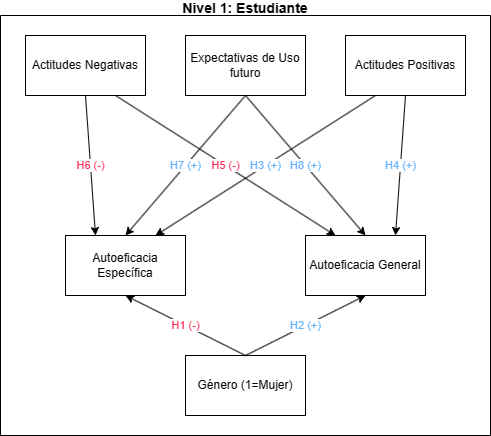

The diagram above was exported from draw.io. Its source (the exported page's mxGraphModel, read from the mxfile embedded in the PNG):
<mxGraphModel dx="781" dy="612" grid="1" gridSize="10" guides="1" tooltips="1" connect="1" arrows="1" fold="1" page="1" pageScale="1" pageWidth="827" pageHeight="1169" math="0" shadow="0">
  <root>
    <mxCell id="0" />
    <mxCell id="1" parent="0" />
    <mxCell id="nlO1H17NajDX5ECu9Y3T-1" value="Género (1=Mujer)" style="rounded=0;whiteSpace=wrap;html=1;" vertex="1" parent="1">
      <mxGeometry x="320" y="660" width="120" height="60" as="geometry" />
    </mxCell>
    <mxCell id="nlO1H17NajDX5ECu9Y3T-2" value="Autoeficacia General" style="rounded=0;whiteSpace=wrap;html=1;" vertex="1" parent="1">
      <mxGeometry x="440" y="540" width="120" height="60" as="geometry" />
    </mxCell>
    <mxCell id="nlO1H17NajDX5ECu9Y3T-3" value="&lt;font color=&quot;#66b2ff&quot;&gt;&amp;nbsp;H2 (+)&amp;nbsp;&lt;/font&gt;" style="endArrow=classic;html=1;rounded=0;exitX=0.5;exitY=0;exitDx=0;exitDy=0;entryX=0.5;entryY=1;entryDx=0;entryDy=0;" edge="1" parent="1" source="nlO1H17NajDX5ECu9Y3T-1" target="nlO1H17NajDX5ECu9Y3T-2">
      <mxGeometry width="50" height="50" relative="1" as="geometry">
        <mxPoint x="330" y="420" as="sourcePoint" />
        <mxPoint x="500" y="610" as="targetPoint" />
      </mxGeometry>
    </mxCell>
    <mxCell id="nlO1H17NajDX5ECu9Y3T-4" value="Autoeficacia Específica" style="rounded=0;whiteSpace=wrap;html=1;" vertex="1" parent="1">
      <mxGeometry x="200" y="540" width="120" height="60" as="geometry" />
    </mxCell>
    <mxCell id="nlO1H17NajDX5ECu9Y3T-5" value="&lt;font color=&quot;#ff3057&quot;&gt;&amp;nbsp;H1 (-)&amp;nbsp;&lt;/font&gt;" style="endArrow=classic;html=1;rounded=0;exitX=0.5;exitY=0;exitDx=0;exitDy=0;entryX=0.5;entryY=1;entryDx=0;entryDy=0;" edge="1" parent="1" source="nlO1H17NajDX5ECu9Y3T-1" target="nlO1H17NajDX5ECu9Y3T-4">
      <mxGeometry width="50" height="50" relative="1" as="geometry">
        <mxPoint x="290" y="280" as="sourcePoint" />
        <mxPoint x="200" y="570" as="targetPoint" />
      </mxGeometry>
    </mxCell>
    <mxCell id="nlO1H17NajDX5ECu9Y3T-6" value="Actitudes Positivas" style="rounded=0;whiteSpace=wrap;html=1;" vertex="1" parent="1">
      <mxGeometry x="480" y="340" width="120" height="60" as="geometry" />
    </mxCell>
    <mxCell id="nlO1H17NajDX5ECu9Y3T-8" value="&lt;font color=&quot;#66b2ff&quot;&gt;H3 (+)&lt;/font&gt;" style="endArrow=classic;html=1;rounded=0;exitX=0.25;exitY=1;exitDx=0;exitDy=0;entryX=0.75;entryY=0;entryDx=0;entryDy=0;" edge="1" parent="1" source="nlO1H17NajDX5ECu9Y3T-6" target="nlO1H17NajDX5ECu9Y3T-4">
      <mxGeometry width="50" height="50" relative="1" as="geometry">
        <mxPoint x="340" y="660" as="sourcePoint" />
        <mxPoint x="390" y="610" as="targetPoint" />
      </mxGeometry>
    </mxCell>
    <mxCell id="nlO1H17NajDX5ECu9Y3T-10" value="&lt;font color=&quot;#66b2ff&quot;&gt;H4 (+)&lt;/font&gt;" style="endArrow=classic;html=1;rounded=0;exitX=0.5;exitY=1;exitDx=0;exitDy=0;entryX=0.75;entryY=0;entryDx=0;entryDy=0;" edge="1" parent="1" source="nlO1H17NajDX5ECu9Y3T-6" target="nlO1H17NajDX5ECu9Y3T-2">
      <mxGeometry width="50" height="50" relative="1" as="geometry">
        <mxPoint x="650" y="570" as="sourcePoint" />
        <mxPoint x="700" y="520" as="targetPoint" />
      </mxGeometry>
    </mxCell>
    <mxCell id="nlO1H17NajDX5ECu9Y3T-11" value="Actitudes Negativas" style="rounded=0;whiteSpace=wrap;html=1;" vertex="1" parent="1">
      <mxGeometry x="160" y="340" width="120" height="60" as="geometry" />
    </mxCell>
    <mxCell id="nlO1H17NajDX5ECu9Y3T-12" value="&lt;font color=&quot;#ff3057&quot;&gt;H5 (-)&lt;/font&gt;" style="endArrow=classic;html=1;rounded=0;exitX=0.75;exitY=1;exitDx=0;exitDy=0;entryX=0.25;entryY=0;entryDx=0;entryDy=0;" edge="1" parent="1" source="nlO1H17NajDX5ECu9Y3T-11" target="nlO1H17NajDX5ECu9Y3T-2">
      <mxGeometry width="50" height="50" relative="1" as="geometry">
        <mxPoint x="210" y="400" as="sourcePoint" />
        <mxPoint x="240" y="460" as="targetPoint" />
      </mxGeometry>
    </mxCell>
    <mxCell id="nlO1H17NajDX5ECu9Y3T-13" value="&lt;font color=&quot;#ff3057&quot;&gt;H6 (-)&lt;/font&gt;" style="endArrow=classic;html=1;rounded=0;exitX=0.5;exitY=1;exitDx=0;exitDy=0;entryX=0.25;entryY=0;entryDx=0;entryDy=0;" edge="1" parent="1" source="nlO1H17NajDX5ECu9Y3T-11" target="nlO1H17NajDX5ECu9Y3T-4">
      <mxGeometry width="50" height="50" relative="1" as="geometry">
        <mxPoint x="120" y="580" as="sourcePoint" />
        <mxPoint x="170" y="530" as="targetPoint" />
      </mxGeometry>
    </mxCell>
    <mxCell id="nlO1H17NajDX5ECu9Y3T-19" value="Expectativas de Uso futuro" style="rounded=0;whiteSpace=wrap;html=1;" vertex="1" parent="1">
      <mxGeometry x="320" y="340" width="120" height="60" as="geometry" />
    </mxCell>
    <mxCell id="nlO1H17NajDX5ECu9Y3T-20" value="&lt;font color=&quot;#66b2ff&quot;&gt;H7 (+)&lt;/font&gt;" style="endArrow=classic;html=1;rounded=0;exitX=0.5;exitY=1;exitDx=0;exitDy=0;entryX=0.5;entryY=0;entryDx=0;entryDy=0;" edge="1" parent="1" source="nlO1H17NajDX5ECu9Y3T-19" target="nlO1H17NajDX5ECu9Y3T-4">
      <mxGeometry width="50" height="50" relative="1" as="geometry">
        <mxPoint x="220" y="690" as="sourcePoint" />
        <mxPoint x="270" y="640" as="targetPoint" />
      </mxGeometry>
    </mxCell>
    <mxCell id="nlO1H17NajDX5ECu9Y3T-21" value="&lt;font color=&quot;#66b2ff&quot;&gt;H8 (+)&lt;/font&gt;" style="endArrow=classic;html=1;rounded=0;entryX=0.5;entryY=0;entryDx=0;entryDy=0;exitX=0.5;exitY=1;exitDx=0;exitDy=0;" edge="1" parent="1" source="nlO1H17NajDX5ECu9Y3T-19" target="nlO1H17NajDX5ECu9Y3T-2">
      <mxGeometry width="50" height="50" relative="1" as="geometry">
        <mxPoint x="400" y="700" as="sourcePoint" />
        <mxPoint x="450" y="650" as="targetPoint" />
      </mxGeometry>
    </mxCell>
    <mxCell id="nlO1H17NajDX5ECu9Y3T-32" value="Nivel 1: Estudiante&#10;" style="swimlane;startSize=0;fontSize=14;" vertex="1" parent="1">
      <mxGeometry x="135" y="320" width="490" height="420" as="geometry" />
    </mxCell>
  </root>
</mxGraphModel>